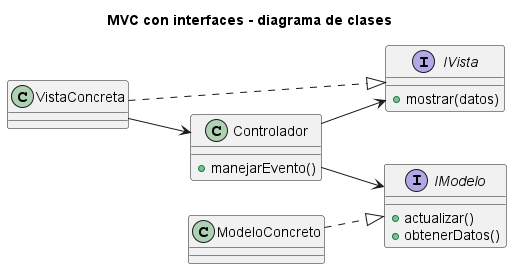

The diagram above was rendered by PlantUML. Its source (embedded in the PNG):
@startuml
title MVC con interfaces - diagrama de clases
left to right direction
interface IVista {
  +mostrar(datos)
}
interface IModelo {
  +actualizar()
  +obtenerDatos()
}
class VistaConcreta
class ModeloConcreto
class Controlador {
  +manejarEvento()
}
VistaConcreta ..|> IVista
ModeloConcreto ..|> IModelo
VistaConcreta --> Controlador
Controlador --> IVista
Controlador --> IModelo
@enduml